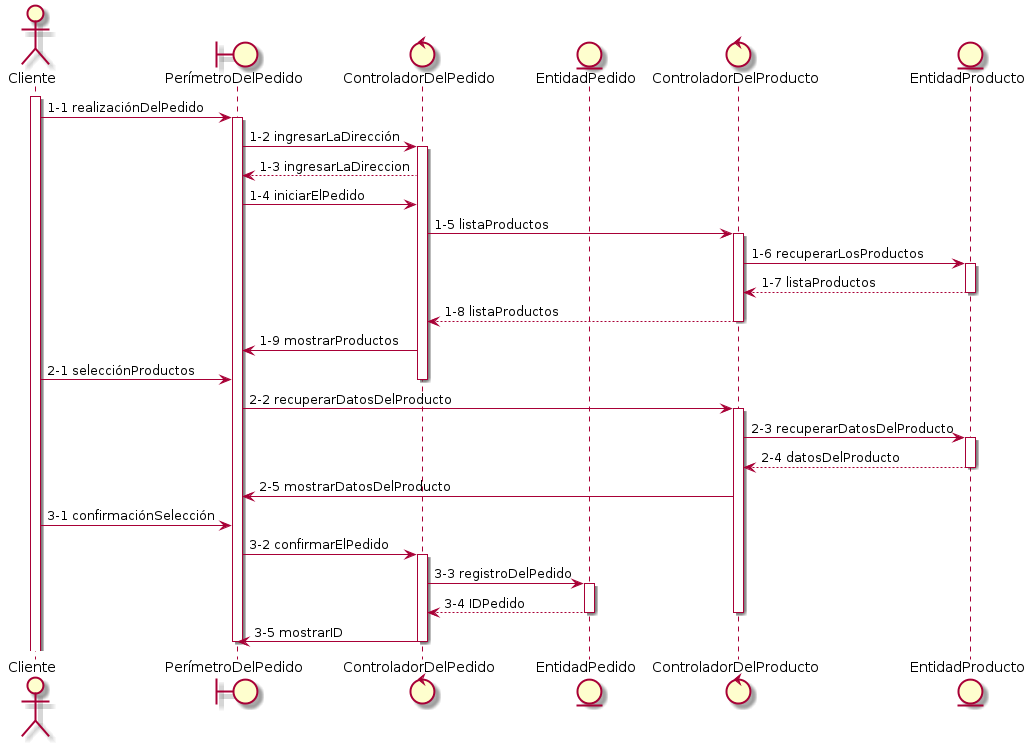

The diagram above was rendered by PlantUML. Its source (embedded in the PNG):
@startuml
actor "Cliente" as Cliente
boundary "PerímetroDelPedido"
control "ControladorDelPedido"
entity "EntidadPedido"
control "ControladorDelProducto"
entity "EntidadProducto"

activate Cliente

autonumber "1-"
Cliente -> PerímetroDelPedido : realizaciónDelPedido
activate PerímetroDelPedido
PerímetroDelPedido -> ControladorDelPedido : ingresarLaDirección
activate ControladorDelPedido
PerímetroDelPedido <-- ControladorDelPedido : ingresarLaDireccion
PerímetroDelPedido -> ControladorDelPedido : iniciarElPedido
ControladorDelPedido -> ControladorDelProducto : listaProductos
activate ControladorDelProducto
ControladorDelProducto -> EntidadProducto : recuperarLosProductos
activate EntidadProducto
EntidadProducto --> ControladorDelProducto : listaProductos
deactivate EntidadProducto
ControladorDelProducto --> ControladorDelPedido : listaProductos
deactivate ControladorDelProducto
ControladorDelPedido -> PerímetroDelPedido : mostrarProductos
autonumber stop
autonumber "2-"
Cliente -> PerímetroDelPedido : selecciónProductos
deactivate ControladorDelPedido
PerímetroDelPedido -> ControladorDelProducto : recuperarDatosDelProducto
activate ControladorDelProducto
ControladorDelProducto -> EntidadProducto : recuperarDatosDelProducto
activate EntidadProducto
EntidadProducto --> ControladorDelProducto : datosDelProducto
deactivate EntidadProducto
ControladorDelProducto -> PerímetroDelPedido : mostrarDatosDelProducto
autonumber stop
autonumber "3-"
Cliente -> PerímetroDelPedido : confirmaciónSelección
PerímetroDelPedido -> ControladorDelPedido : confirmarElPedido
activate ControladorDelPedido
ControladorDelPedido -> EntidadPedido : registroDelPedido
activate EntidadPedido
EntidadPedido --> ControladorDelPedido : IDPedido
deactivate EntidadPedido
deactivate ControladorDelProducto
ControladorDelPedido -> PerímetroDelPedido : mostrarID
deactivate ControladorDelPedido
deactivate PerímetroDelPedido
@enduml